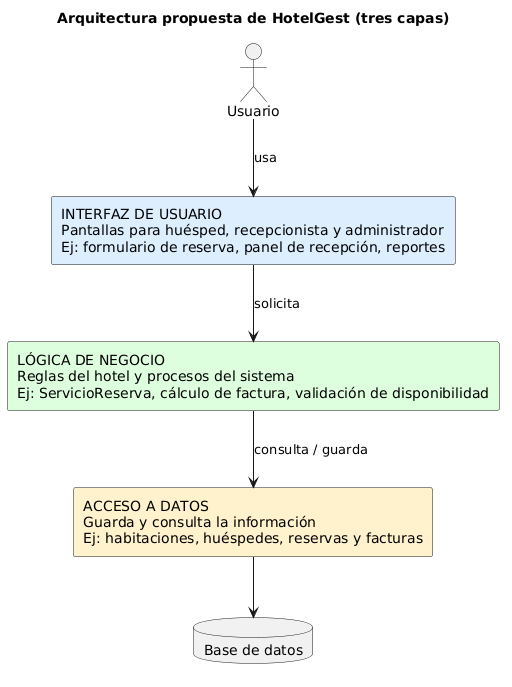

The diagram above was rendered by PlantUML. Its source (embedded in the PNG):
@startuml
skinparam shadowing false
title Arquitectura propuesta de HotelGest (tres capas)

actor Usuario

rectangle "INTERFAZ DE USUARIO\nPantallas para huésped, recepcionista y administrador\nEj: formulario de reserva, panel de recepción, reportes" as UI #DDEEFF

rectangle "LÓGICA DE NEGOCIO\nReglas del hotel y procesos del sistema\nEj: ServicioReserva, cálculo de factura, validación de disponibilidad" as LN #DDFFDD

rectangle "ACCESO A DATOS\nGuarda y consulta la información\nEj: habitaciones, huéspedes, reservas y facturas" as AD #FFF2CC

database "Base de datos" as BD

Usuario --> UI : usa
UI --> LN : solicita
LN --> AD : consulta / guarda
AD --> BD
@enduml